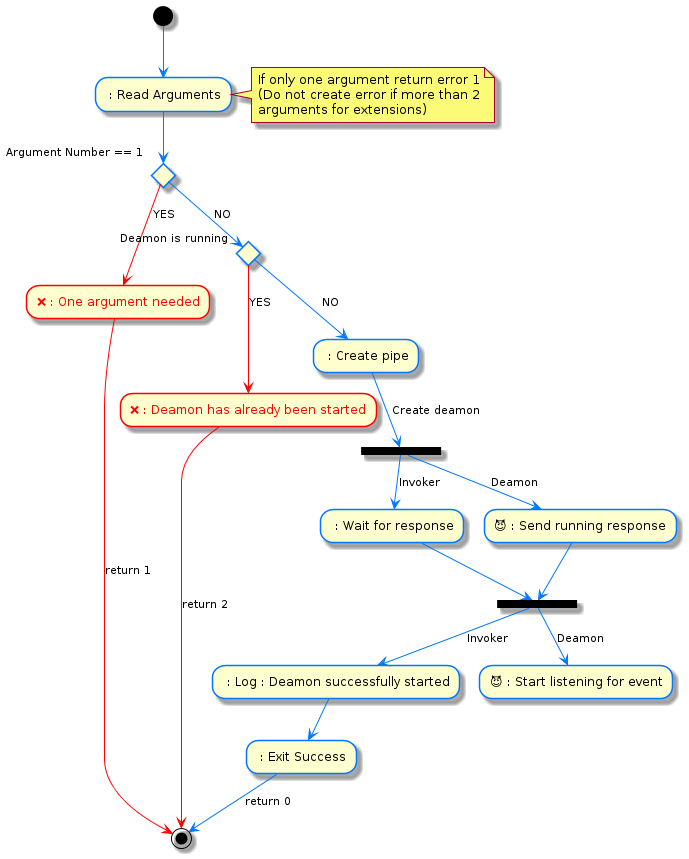

The diagram above was rendered by PlantUML. Its source (embedded in the PNG):
@startuml
!include tools.iuml

INVOKER_SAY(Read Arguments, , (*))

note right: If only one argument return error 1\n(Do not create error if more than 2\narguments for extensions)
if "Argument Number == 1" then 
    ERROR(One argument needed, YES)
    $err[return 1] (*)
else 
    -->[NO] if "Deamon is running" then 
        ERROR(Deamon has already been started, YES)
        $err[return 2] (*)
    else 
        INVOKER_SAY(Create pipe, NO)
        -->[Create deamon] ===S===
        
    endif 
endif

INVOKER_SAY(Wait for response, Invoker, ===S===)
--> ===R===

DEAMON_SAY(Send running response, Deamon, ===S===)
--> ===R===

INVOKER_SAY(Log : Deamon successfully started, Invoker, ===R===)
--> INVOKER_SAY(Exit Success)
-->[return 0] (*)

DEAMON_SAY(Start listening for event, Deamon, ===R===)

@enduml